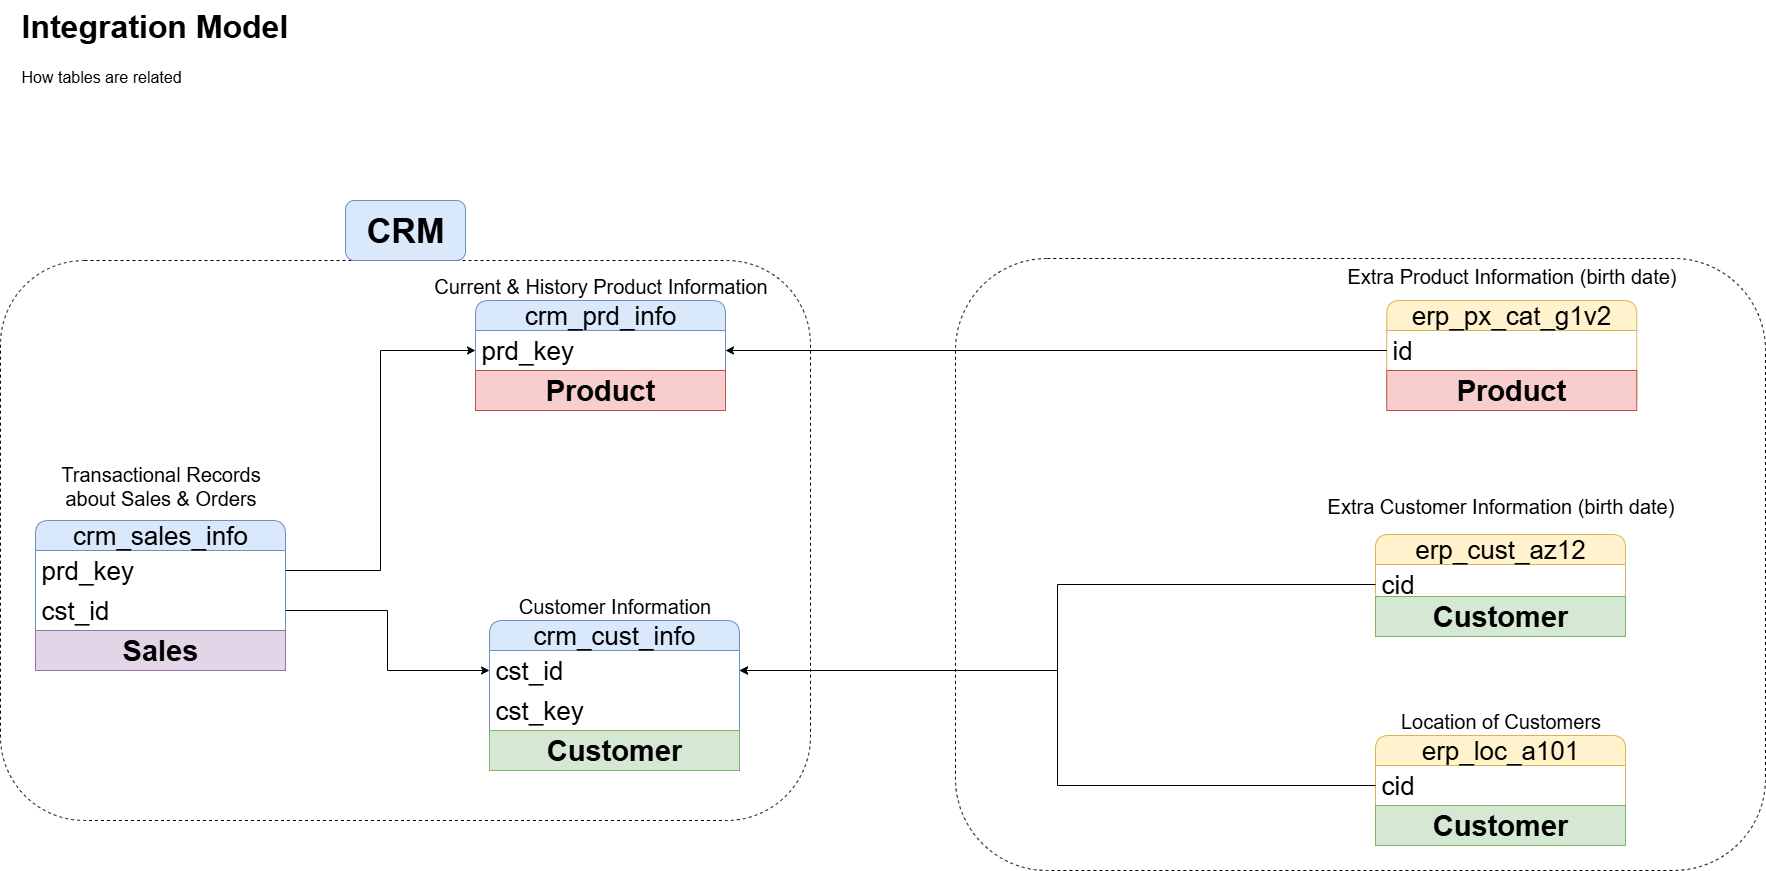

The diagram above was exported from draw.io. Its source (the exported page's mxGraphModel, read from the mxfile embedded in the PNG):
<mxGraphModel dx="2719" dy="2183" grid="1" gridSize="10" guides="1" tooltips="1" connect="1" arrows="1" fold="1" page="1" pageScale="1" pageWidth="827" pageHeight="1169" math="0" shadow="0">
  <root>
    <mxCell id="0" />
    <mxCell id="1" parent="0" />
    <mxCell id="lBG2fcX-9Z8dxLPvESuz-58" value="" style="rounded=1;whiteSpace=wrap;html=1;dashed=1;fillColor=none;" parent="1" vertex="1">
      <mxGeometry x="-325" y="140" width="810" height="560" as="geometry" />
    </mxCell>
    <mxCell id="lBG2fcX-9Z8dxLPvESuz-61" value="" style="rounded=1;whiteSpace=wrap;html=1;dashed=1;fillColor=none;" parent="1" vertex="1">
      <mxGeometry x="630" y="138" width="810" height="612" as="geometry" />
    </mxCell>
    <mxCell id="lBG2fcX-9Z8dxLPvESuz-20" value="&lt;h1 style=&quot;margin-top: 0px;&quot;&gt;Integration Model&lt;/h1&gt;&lt;p&gt;How tables are related&lt;/p&gt;" style="text;html=1;whiteSpace=wrap;overflow=hidden;rounded=0;fontSize=16;" parent="1" vertex="1">
      <mxGeometry x="-306" y="-120" width="470" height="100" as="geometry" />
    </mxCell>
    <mxCell id="lBG2fcX-9Z8dxLPvESuz-26" value="crm_sales_info" style="swimlane;fontStyle=0;childLayout=stackLayout;horizontal=1;startSize=30;horizontalStack=0;resizeParent=1;resizeParentMax=0;resizeLast=0;collapsible=1;marginBottom=0;whiteSpace=wrap;html=1;strokeColor=#6c8ebf;swimlaneLine=1;fontSize=26;rounded=1;fillColor=#dae8fc;" parent="1" vertex="1">
      <mxGeometry x="-290" y="400" width="250" height="150" as="geometry" />
    </mxCell>
    <mxCell id="lBG2fcX-9Z8dxLPvESuz-27" value="prd_key" style="text;strokeColor=none;fillColor=none;align=left;verticalAlign=middle;spacingLeft=4;spacingRight=4;overflow=hidden;points=[[0,0.5],[1,0.5]];portConstraint=eastwest;rotatable=0;whiteSpace=wrap;html=1;fontSize=26;" parent="lBG2fcX-9Z8dxLPvESuz-26" vertex="1">
      <mxGeometry y="30" width="250" height="40" as="geometry" />
    </mxCell>
    <mxCell id="lBG2fcX-9Z8dxLPvESuz-36" value="cst_id" style="text;strokeColor=none;fillColor=none;align=left;verticalAlign=middle;spacingLeft=4;spacingRight=4;overflow=hidden;points=[[0,0.5],[1,0.5]];portConstraint=eastwest;rotatable=0;whiteSpace=wrap;html=1;fontSize=26;" parent="lBG2fcX-9Z8dxLPvESuz-26" vertex="1">
      <mxGeometry y="70" width="250" height="40" as="geometry" />
    </mxCell>
    <mxCell id="ZxQ0wMcpIhT4uJDdrHgU-6" value="Sales" style="text;html=1;strokeColor=#9673a6;fillColor=#e1d5e7;align=center;verticalAlign=middle;whiteSpace=wrap;overflow=hidden;fontSize=29;fontStyle=1" parent="lBG2fcX-9Z8dxLPvESuz-26" vertex="1">
      <mxGeometry y="110" width="250" height="40" as="geometry" />
    </mxCell>
    <mxCell id="lBG2fcX-9Z8dxLPvESuz-28" value="Transactional Records about Sales &amp;amp; Orders" style="text;html=1;align=center;verticalAlign=middle;whiteSpace=wrap;rounded=0;fontSize=20;" parent="1" vertex="1">
      <mxGeometry x="-272.5" y="350" width="215" height="30" as="geometry" />
    </mxCell>
    <mxCell id="lBG2fcX-9Z8dxLPvESuz-37" value="" style="group" parent="1" vertex="1" connectable="0">
      <mxGeometry x="103.75" y="150" width="342.5" height="100" as="geometry" />
    </mxCell>
    <mxCell id="lBG2fcX-9Z8dxLPvESuz-29" value="crm_prd_info" style="swimlane;fontStyle=0;childLayout=stackLayout;horizontal=1;startSize=30;horizontalStack=0;resizeParent=1;resizeParentMax=0;resizeLast=0;collapsible=1;marginBottom=0;whiteSpace=wrap;html=1;strokeColor=#6c8ebf;swimlaneLine=1;fontSize=26;rounded=1;fillColor=#dae8fc;" parent="lBG2fcX-9Z8dxLPvESuz-37" vertex="1">
      <mxGeometry x="46.25" y="30" width="250" height="110" as="geometry" />
    </mxCell>
    <mxCell id="lBG2fcX-9Z8dxLPvESuz-30" value="prd_key" style="text;strokeColor=none;fillColor=none;align=left;verticalAlign=middle;spacingLeft=4;spacingRight=4;overflow=hidden;points=[[0,0.5],[1,0.5]];portConstraint=eastwest;rotatable=0;whiteSpace=wrap;html=1;fontSize=26;" parent="lBG2fcX-9Z8dxLPvESuz-29" vertex="1">
      <mxGeometry y="30" width="250" height="40" as="geometry" />
    </mxCell>
    <mxCell id="ZxQ0wMcpIhT4uJDdrHgU-1" value="Product" style="text;html=1;strokeColor=#b85450;fillColor=#f8cecc;align=center;verticalAlign=middle;whiteSpace=wrap;overflow=hidden;fontSize=29;fontStyle=1" parent="lBG2fcX-9Z8dxLPvESuz-29" vertex="1">
      <mxGeometry y="70" width="250" height="40" as="geometry" />
    </mxCell>
    <mxCell id="lBG2fcX-9Z8dxLPvESuz-31" value="Current &amp;amp; History Product Information" style="text;html=1;align=center;verticalAlign=middle;whiteSpace=wrap;rounded=0;fontSize=20;" parent="lBG2fcX-9Z8dxLPvESuz-37" vertex="1">
      <mxGeometry width="342.5" height="30" as="geometry" />
    </mxCell>
    <mxCell id="lBG2fcX-9Z8dxLPvESuz-38" value="" style="group" parent="1" vertex="1" connectable="0">
      <mxGeometry x="164" y="470" width="250" height="100" as="geometry" />
    </mxCell>
    <mxCell id="lBG2fcX-9Z8dxLPvESuz-21" value="crm_cust_info" style="swimlane;fontStyle=0;childLayout=stackLayout;horizontal=1;startSize=30;horizontalStack=0;resizeParent=1;resizeParentMax=0;resizeLast=0;collapsible=1;marginBottom=0;whiteSpace=wrap;html=1;strokeColor=#6c8ebf;swimlaneLine=1;fontSize=26;rounded=1;fillColor=#dae8fc;" parent="lBG2fcX-9Z8dxLPvESuz-38" vertex="1">
      <mxGeometry y="30" width="250" height="150" as="geometry" />
    </mxCell>
    <mxCell id="lBG2fcX-9Z8dxLPvESuz-22" value="cst_id" style="text;strokeColor=none;fillColor=none;align=left;verticalAlign=middle;spacingLeft=4;spacingRight=4;overflow=hidden;points=[[0,0.5],[1,0.5]];portConstraint=eastwest;rotatable=0;whiteSpace=wrap;html=1;fontSize=26;" parent="lBG2fcX-9Z8dxLPvESuz-21" vertex="1">
      <mxGeometry y="30" width="250" height="40" as="geometry" />
    </mxCell>
    <mxCell id="lBG2fcX-9Z8dxLPvESuz-51" value="cst_key" style="text;strokeColor=none;fillColor=none;align=left;verticalAlign=middle;spacingLeft=4;spacingRight=4;overflow=hidden;points=[[0,0.5],[1,0.5]];portConstraint=eastwest;rotatable=0;whiteSpace=wrap;html=1;fontSize=26;" parent="lBG2fcX-9Z8dxLPvESuz-21" vertex="1">
      <mxGeometry y="70" width="250" height="40" as="geometry" />
    </mxCell>
    <mxCell id="ZxQ0wMcpIhT4uJDdrHgU-5" value="Customer" style="text;html=1;strokeColor=#82b366;fillColor=#d5e8d4;align=center;verticalAlign=middle;whiteSpace=wrap;overflow=hidden;fontSize=29;fontStyle=1" parent="lBG2fcX-9Z8dxLPvESuz-21" vertex="1">
      <mxGeometry y="110" width="250" height="40" as="geometry" />
    </mxCell>
    <mxCell id="lBG2fcX-9Z8dxLPvESuz-25" value="Customer Information" style="text;html=1;align=center;verticalAlign=middle;whiteSpace=wrap;rounded=0;fontSize=20;" parent="lBG2fcX-9Z8dxLPvESuz-38" vertex="1">
      <mxGeometry x="17.5" width="215" height="30" as="geometry" />
    </mxCell>
    <mxCell id="lBG2fcX-9Z8dxLPvESuz-39" style="edgeStyle=orthogonalEdgeStyle;rounded=0;orthogonalLoop=1;jettySize=auto;html=1;entryX=0;entryY=0.5;entryDx=0;entryDy=0;" parent="1" source="lBG2fcX-9Z8dxLPvESuz-27" target="lBG2fcX-9Z8dxLPvESuz-30" edge="1">
      <mxGeometry relative="1" as="geometry" />
    </mxCell>
    <mxCell id="lBG2fcX-9Z8dxLPvESuz-40" style="edgeStyle=orthogonalEdgeStyle;rounded=0;orthogonalLoop=1;jettySize=auto;html=1;entryX=0;entryY=0.5;entryDx=0;entryDy=0;" parent="1" source="lBG2fcX-9Z8dxLPvESuz-36" target="lBG2fcX-9Z8dxLPvESuz-22" edge="1">
      <mxGeometry relative="1" as="geometry" />
    </mxCell>
    <mxCell id="lBG2fcX-9Z8dxLPvESuz-42" value="erp_cust_az12" style="swimlane;fontStyle=0;childLayout=stackLayout;horizontal=1;startSize=30;horizontalStack=0;resizeParent=1;resizeParentMax=0;resizeLast=0;collapsible=1;marginBottom=0;whiteSpace=wrap;html=1;strokeColor=#d6b656;swimlaneLine=1;fontSize=26;rounded=1;fillColor=#fff2cc;" parent="1" vertex="1">
      <mxGeometry x="1050" y="414" width="250" height="70" as="geometry" />
    </mxCell>
    <mxCell id="lBG2fcX-9Z8dxLPvESuz-43" value="cid" style="text;strokeColor=none;fillColor=none;align=left;verticalAlign=middle;spacingLeft=4;spacingRight=4;overflow=hidden;points=[[0,0.5],[1,0.5]];portConstraint=eastwest;rotatable=0;whiteSpace=wrap;html=1;fontSize=26;" parent="lBG2fcX-9Z8dxLPvESuz-42" vertex="1">
      <mxGeometry y="30" width="250" height="40" as="geometry" />
    </mxCell>
    <mxCell id="lBG2fcX-9Z8dxLPvESuz-44" value="Extra Customer Information (birth date)" style="text;html=1;align=center;verticalAlign=middle;whiteSpace=wrap;rounded=0;fontSize=20;" parent="1" vertex="1">
      <mxGeometry x="998.75" y="370" width="352.5" height="30" as="geometry" />
    </mxCell>
    <mxCell id="lBG2fcX-9Z8dxLPvESuz-46" value="erp_loc_a101" style="swimlane;fontStyle=0;childLayout=stackLayout;horizontal=1;startSize=30;horizontalStack=0;resizeParent=1;resizeParentMax=0;resizeLast=0;collapsible=1;marginBottom=0;whiteSpace=wrap;html=1;strokeColor=#d6b656;swimlaneLine=1;fontSize=26;rounded=1;fillColor=#fff2cc;" parent="1" vertex="1">
      <mxGeometry x="1050" y="615" width="250" height="110" as="geometry" />
    </mxCell>
    <mxCell id="lBG2fcX-9Z8dxLPvESuz-47" value="cid" style="text;strokeColor=none;fillColor=none;align=left;verticalAlign=middle;spacingLeft=4;spacingRight=4;overflow=hidden;points=[[0,0.5],[1,0.5]];portConstraint=eastwest;rotatable=0;whiteSpace=wrap;html=1;fontSize=26;" parent="lBG2fcX-9Z8dxLPvESuz-46" vertex="1">
      <mxGeometry y="30" width="250" height="40" as="geometry" />
    </mxCell>
    <mxCell id="ZxQ0wMcpIhT4uJDdrHgU-4" value="Customer" style="text;html=1;strokeColor=#82b366;fillColor=#d5e8d4;align=center;verticalAlign=middle;whiteSpace=wrap;overflow=hidden;fontSize=29;fontStyle=1" parent="lBG2fcX-9Z8dxLPvESuz-46" vertex="1">
      <mxGeometry y="70" width="250" height="40" as="geometry" />
    </mxCell>
    <mxCell id="lBG2fcX-9Z8dxLPvESuz-48" value="Location of Customers" style="text;html=1;align=center;verticalAlign=middle;whiteSpace=wrap;rounded=0;fontSize=20;" parent="1" vertex="1">
      <mxGeometry x="1067.5" y="585" width="215" height="30" as="geometry" />
    </mxCell>
    <mxCell id="lBG2fcX-9Z8dxLPvESuz-49" style="edgeStyle=orthogonalEdgeStyle;rounded=0;orthogonalLoop=1;jettySize=auto;html=1;entryX=1;entryY=0.5;entryDx=0;entryDy=0;" parent="1" source="lBG2fcX-9Z8dxLPvESuz-47" target="lBG2fcX-9Z8dxLPvESuz-22" edge="1">
      <mxGeometry relative="1" as="geometry" />
    </mxCell>
    <mxCell id="lBG2fcX-9Z8dxLPvESuz-52" value="erp_px_cat_g1v2" style="swimlane;fontStyle=0;childLayout=stackLayout;horizontal=1;startSize=30;horizontalStack=0;resizeParent=1;resizeParentMax=0;resizeLast=0;collapsible=1;marginBottom=0;whiteSpace=wrap;html=1;strokeColor=#d6b656;swimlaneLine=1;fontSize=26;rounded=1;fillColor=#fff2cc;" parent="1" vertex="1">
      <mxGeometry x="1061.25" y="180" width="250" height="110" as="geometry" />
    </mxCell>
    <mxCell id="lBG2fcX-9Z8dxLPvESuz-54" value="id" style="text;strokeColor=none;fillColor=none;align=left;verticalAlign=middle;spacingLeft=4;spacingRight=4;overflow=hidden;points=[[0,0.5],[1,0.5]];portConstraint=eastwest;rotatable=0;whiteSpace=wrap;html=1;fontSize=26;" parent="lBG2fcX-9Z8dxLPvESuz-52" vertex="1">
      <mxGeometry y="30" width="250" height="40" as="geometry" />
    </mxCell>
    <mxCell id="ZxQ0wMcpIhT4uJDdrHgU-2" value="Product" style="text;html=1;strokeColor=#b85450;fillColor=#f8cecc;align=center;verticalAlign=middle;whiteSpace=wrap;overflow=hidden;fontSize=29;fontStyle=1" parent="lBG2fcX-9Z8dxLPvESuz-52" vertex="1">
      <mxGeometry y="70" width="250" height="40" as="geometry" />
    </mxCell>
    <mxCell id="lBG2fcX-9Z8dxLPvESuz-55" value="Extra Product Information (birth date)" style="text;html=1;align=center;verticalAlign=middle;whiteSpace=wrap;rounded=0;fontSize=20;" parent="1" vertex="1">
      <mxGeometry x="1010" y="140" width="352.5" height="30" as="geometry" />
    </mxCell>
    <mxCell id="lBG2fcX-9Z8dxLPvESuz-57" style="edgeStyle=orthogonalEdgeStyle;rounded=0;orthogonalLoop=1;jettySize=auto;html=1;entryX=1;entryY=0.5;entryDx=0;entryDy=0;" parent="1" source="lBG2fcX-9Z8dxLPvESuz-54" target="lBG2fcX-9Z8dxLPvESuz-30" edge="1">
      <mxGeometry relative="1" as="geometry" />
    </mxCell>
    <mxCell id="lBG2fcX-9Z8dxLPvESuz-50" style="edgeStyle=orthogonalEdgeStyle;rounded=0;orthogonalLoop=1;jettySize=auto;html=1;entryX=1;entryY=0.5;entryDx=0;entryDy=0;" parent="1" source="lBG2fcX-9Z8dxLPvESuz-43" target="lBG2fcX-9Z8dxLPvESuz-22" edge="1">
      <mxGeometry relative="1" as="geometry">
        <mxPoint x="760" y="550" as="targetPoint" />
      </mxGeometry>
    </mxCell>
    <mxCell id="lBG2fcX-9Z8dxLPvESuz-59" value="CRM" style="rounded=1;whiteSpace=wrap;html=1;fontSize=34;fontStyle=1;fillColor=#dae8fc;strokeColor=#6c8ebf;" parent="1" vertex="1">
      <mxGeometry x="20" y="80" width="120" height="60" as="geometry" />
    </mxCell>
    <mxCell id="ZxQ0wMcpIhT4uJDdrHgU-3" value="Customer" style="text;html=1;strokeColor=#82b366;fillColor=#d5e8d4;align=center;verticalAlign=middle;whiteSpace=wrap;overflow=hidden;fontSize=29;fontStyle=1" parent="1" vertex="1">
      <mxGeometry x="1050" y="476" width="250" height="40" as="geometry" />
    </mxCell>
  </root>
</mxGraphModel>